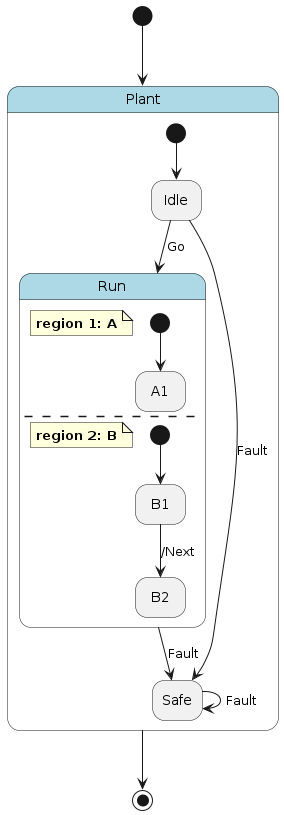

The diagram above was rendered by PlantUML. Its source (embedded in the PNG):
@startuml
hide empty description

skinparam state {
  BackgroundColor<<pseudo>> LightGray
  BackgroundColor<<composite>> LightBlue
  BorderColor<<pseudo>> Gray
  FontStyle<<pseudo>> italic
}

state "Plant" as plant <<composite>> {
    state "Idle" as plant__idle
    state "Run" as plant__run <<composite>> {
        note as plant__run__a
            **region 1: A**
        end note
        state "A1" as plant__run__a__a1
        [*] --> plant__run__a__a1
        --
        note as plant__run__b
            **region 2: B**
        end note
        state "B1" as plant__run__b__b1
        state "B2" as plant__run__b__b2
        [*] --> plant__run__b__b1
        plant__run__b__b1 --> plant__run__b__b2 : /Next
    }
    state "Safe" as plant__safe
    plant__idle --> plant__safe : Fault
    plant__run --> plant__safe : Fault
    plant__safe --> plant__safe : Fault
    [*] --> plant__idle
    plant__idle --> plant__run : Go
}
[*] --> plant
plant --> [*]
@enduml